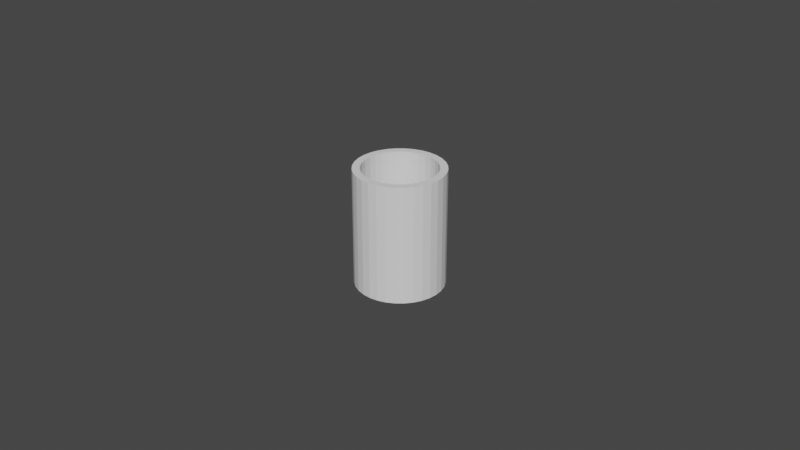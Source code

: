 # Source: copo_colider_1.blend  (saved by Blender 3.6.11; exported with 4.5.12 LTS)
import bpy
from mathutils import Matrix  # noqa: F401  (used for matrix-valued properties, if any)

bpy.ops.wm.read_factory_settings(use_empty=True)
scene = bpy.context.scene
scene.name = 'Scene'

# ---- collections
col_collection = bpy.data.collections.new('Collection'); scene.collection.children.link(col_collection)

# ---- world
world_world = bpy.data.worlds.new('World'); scene.world = world_world
world_world.use_nodes = True; world_world.node_tree.nodes.clear()
_N = world_world.node_tree.nodes; _L = world_world.node_tree.links
n0 = _N.new('ShaderNodeOutputWorld'); n0.name = 'World Output'; n0.location = (300, 300)
n1 = _N.new('ShaderNodeBackground'); n1.name = 'Background'; n1.location = (10, 300)
n1.inputs[0].default_value = (0.05088, 0.05088, 0.05088, 1.0)
_L.new(n1.outputs[0], n0.inputs[0])
n0.is_active_output = True
world_world.color = (0.05088, 0.05088, 0.05088)
world_world.use_sun_shadow = False
world_world.sun_shadow_jitter_overblur = 0.0

# ---- meshes
me_c_rculo = bpy.data.meshes.new('Círculo')
me_c_rculo.from_pydata([(0.04286, 0.7792, 0.1071), (-0.1147, 0.7637, 0.1071), (-0.2662, 0.7177, 0.1071), (-0.4059, 0.643, 0.1071), (-0.5283, 0.5426, 0.1071), (-0.6288, 0.4202, 0.1071), (-0.7034, 0.2805, 0.1071), (-0.7494, 0.129, 0.1071), (-0.7649, -0.02857, 0.1071), (-0.7494, -0.1862, 0.1071), (-0.7034, -0.3377, 0.1071), (-0.6288, -0.4773, 0.1071), (-0.5283, -0.5997, 0.1071), (-0.4059, -0.7002, 0.1071), (-0.2662, -0.7748, 0.1071), (-0.1147, -0.8208, 0.1071), (0.04286, -0.8363, 0.1071), (0.2004, -0.8208, 0.1071), (0.352, -0.7748, 0.1071), (0.4916, -0.7002, 0.1071), (0.614, -0.5997, 0.1071), (0.7145, -0.4773, 0.1071), (0.7891, -0.3377, 0.1071), (0.8351, -0.1862, 0.1071), (0.8506, -0.02857, 0.1071), (0.8351, 0.129, 0.1071), (0.7891, 0.2805, 0.1071), (0.7145, 0.4202, 0.1071), (0.614, 0.5426, 0.1071), (0.4916, 0.643, 0.1071), (0.352, 0.7177, 0.1071), (0.2004, 0.7637, 0.1071), (-0.08809, 0.6298, 0.1071), (0.04286, 0.6427, 0.1071), (-0.214, 0.5916, 0.1071), (-0.3301, 0.5295, 0.1071), (-0.4318, 0.4461, 0.1071), (-0.5153, 0.3443, 0.1071), (-0.5773, 0.2283, 0.1071), (-0.6155, 0.1024, 0.1071), (-0.6284, -0.02857, 0.1071), (-0.6155, -0.1595, 0.1071), (-0.5773, -0.2854, 0.1071), (-0.5153, -0.4015, 0.1071), (-0.4318, -0.5032, 0.1071), (-0.3301, -0.5867, 0.1071), (-0.214, -0.6487, 0.1071), (-0.08809, -0.6869, 0.1071), (0.04286, -0.6998, 0.1071), (0.1738, -0.6869, 0.1071), (0.2997, -0.6487, 0.1071), (0.4158, -0.5867, 0.1071), (0.5175, -0.5032, 0.1071), (0.601, -0.4015, 0.1071), (0.663, -0.2854, 0.1071), (0.7012, -0.1595, 0.1071), (0.7141, -0.02857, 0.1071), (0.7012, 0.1024, 0.1071), (0.663, 0.2283, 0.1071), (0.601, 0.3443, 0.1071), (0.5175, 0.4461, 0.1071), (0.4158, 0.5295, 0.1071), (0.2997, 0.5916, 0.1071), (0.1738, 0.6298, 0.1071), (-0.08809, 0.6298, -0.06178), (0.04286, 0.6427, -0.06178), (-0.214, 0.5916, -0.06178), (-0.3301, 0.5295, -0.06178), (-0.4318, 0.4461, -0.06178), (-0.5153, 0.3443, -0.06178), (-0.5773, 0.2283, -0.06178), (-0.6155, 0.1024, -0.06178), (-0.6284, -0.02857, -0.06178), (-0.6155, -0.1595, -0.06178), (-0.5773, -0.2854, -0.06178), (-0.5153, -0.4015, -0.06178), (-0.4318, -0.5032, -0.06178), (-0.3301, -0.5867, -0.06178), (-0.214, -0.6487, -0.06178), (-0.08809, -0.6869, -0.06178), (0.04286, -0.6998, -0.06178), (0.1738, -0.6869, -0.06178), (0.2997, -0.6487, -0.06178), (0.4158, -0.5867, -0.06178), (0.5175, -0.5032, -0.06178), (0.601, -0.4015, -0.06178), (0.663, -0.2854, -0.06178), (0.7012, -0.1595, -0.06178), (0.7141, -0.02857, -0.06178), (0.7012, 0.1024, -0.06178), (0.663, 0.2283, -0.06178), (0.601, 0.3443, -0.06178), (0.5175, 0.4461, -0.06178), (0.4158, 0.5295, -0.06178), (0.2997, 0.5916, -0.06178), (0.1738, 0.6298, -0.06178), (-0.1147, 0.7637, -0.06178), (0.04286, 0.7792, -0.06178), (-0.2662, 0.7177, -0.06178), (-0.4059, 0.643, -0.06178), (-0.5283, 0.5426, -0.06178), (-0.6288, 0.4202, -0.06178), (-0.7034, 0.2805, -0.06178), (-0.7494, 0.129, -0.06178), (-0.7649, -0.02857, -0.06178), (-0.7494, -0.1862, -0.06178), (-0.7034, -0.3377, -0.06178), (-0.6288, -0.4773, -0.06178), (-0.5283, -0.5997, -0.06178), (-0.4059, -0.7002, -0.06178), (-0.2662, -0.7748, -0.06178), (-0.1147, -0.8208, -0.06178), (0.04286, -0.8363, -0.06178), (0.2004, -0.8208, -0.06178), (0.352, -0.7748, -0.06178), (0.4916, -0.7002, -0.06178), (0.614, -0.5997, -0.06178), (0.7145, -0.4773, -0.06178), (0.7891, -0.3377, -0.06178), (0.8351, -0.1862, -0.06178), (0.8506, -0.02857, -0.06178), (0.8351, 0.129, -0.06178), (0.7891, 0.2805, -0.06178), (0.7145, 0.4202, -0.06178), (0.614, 0.5426, -0.06178), (0.4916, 0.643, -0.06178), (0.352, 0.7177, -0.06178), (0.2004, 0.7637, -0.06178), (-0.08809, 0.6298, 2.093), (0.04286, 0.6427, 2.093), (-0.214, 0.5916, 2.093), (-0.3301, 0.5295, 2.093), (-0.4318, 0.4461, 2.093), (-0.5153, 0.3443, 2.093), (-0.5773, 0.2283, 2.093), (-0.6155, 0.1024, 2.093), (-0.6284, -0.02857, 2.093), (-0.6155, -0.1595, 2.093), (-0.5773, -0.2854, 2.093), (-0.5153, -0.4015, 2.093), (-0.4318, -0.5032, 2.093), (-0.3301, -0.5867, 2.093), (-0.214, -0.6487, 2.093), (-0.08809, -0.6869, 2.093), (0.04286, -0.6998, 2.093), (0.1738, -0.6869, 2.093), (0.2997, -0.6487, 2.093), (0.4158, -0.5867, 2.093), (0.5175, -0.5032, 2.093), (0.601, -0.4015, 2.093), (0.663, -0.2854, 2.093), (0.7012, -0.1595, 2.093), (0.7141, -0.02857, 2.093), (0.7012, 0.1024, 2.093), (0.663, 0.2283, 2.093), (0.601, 0.3443, 2.093), (0.5175, 0.4461, 2.093), (0.4158, 0.5295, 2.093), (0.2997, 0.5916, 2.093), (0.1738, 0.6298, 2.093), (-0.1147, 0.7637, 2.093), (0.04286, 0.7792, 2.093), (-0.2662, 0.7177, 2.093), (-0.4059, 0.643, 2.093), (-0.5283, 0.5426, 2.093), (-0.6288, 0.4202, 2.093), (-0.7034, 0.2805, 2.093), (-0.7494, 0.129, 2.093), (-0.7649, -0.02857, 2.093), (-0.7494, -0.1862, 2.093), (-0.7034, -0.3377, 2.093), (-0.6288, -0.4773, 2.093), (-0.5283, -0.5997, 2.093), (-0.4059, -0.7002, 2.093), (-0.2662, -0.7748, 2.093), (-0.1147, -0.8208, 2.093), (0.04286, -0.8363, 2.093), (0.2004, -0.8208, 2.093), (0.352, -0.7748, 2.093), (0.4916, -0.7002, 2.093), (0.614, -0.5997, 2.093), (0.7145, -0.4773, 2.093), (0.7891, -0.3377, 2.093), (0.8351, -0.1862, 2.093), (0.8506, -0.02857, 2.093), (0.8351, 0.129, 2.093), (0.7891, 0.2805, 2.093), (0.7145, 0.4202, 2.093), (0.614, 0.5426, 2.093), (0.4916, 0.643, 2.093), (0.352, 0.7177, 2.093), (0.2004, 0.7637, 2.093)], [], [(32, 34, 35, 36, 37, 38, 39, 40, 41, 42, 43, 44, 45, 46, 47, 48, 49, 50, 51, 52, 53, 54, 55, 56, 57, 58, 59, 60, 61, 62, 63, 33), (63, 159, 129, 33), (26, 186, 185, 25), (36, 132, 133, 37), (62, 158, 159, 63), (25, 185, 184, 24), (35, 131, 132, 36), (61, 157, 158, 62), (24, 184, 183, 23), (34, 130, 131, 35), (60, 156, 157, 61), (23, 183, 182, 22), (32, 128, 130, 34), (59, 155, 156, 60), (22, 182, 181, 21), (33, 129, 128, 32), (58, 154, 155, 59), (21, 181, 180, 20), (57, 153, 154, 58), (20, 180, 179, 19), (56, 152, 153, 57), (19, 179, 178, 18), (55, 151, 152, 56), (18, 178, 177, 17), (54, 150, 151, 55), (17, 177, 176, 16), (53, 149, 150, 54), (16, 176, 175, 15), (52, 148, 149, 53), (15, 175, 174, 14), (51, 147, 148, 52), (14, 174, 173, 13), (50, 146, 147, 51), (64, 65, 95, 94, 93, 92, 91, 90, 89, 88, 87, 86, 85, 84, 83, 82, 81, 80, 79, 78, 77, 76, 75, 74, 73, 72, 71, 70, 69, 68, 67, 66), (64, 96, 97, 65), (66, 98, 96, 64), (67, 99, 98, 66), (68, 100, 99, 67), (69, 101, 100, 68), (70, 102, 101, 69), (71, 103, 102, 70), (72, 104, 103, 71), (73, 105, 104, 72), (74, 106, 105, 73), (75, 107, 106, 74), (76, 108, 107, 75), (77, 109, 108, 76), (78, 110, 109, 77), (79, 111, 110, 78), (80, 112, 111, 79), (81, 113, 112, 80), (82, 114, 113, 81), (83, 115, 114, 82), (84, 116, 115, 83), (85, 117, 116, 84), (86, 118, 117, 85), (87, 119, 118, 86), (88, 120, 119, 87), (89, 121, 120, 88), (90, 122, 121, 89), (91, 123, 122, 90), (92, 124, 123, 91), (93, 125, 124, 92), (94, 126, 125, 93), (95, 127, 126, 94), (65, 97, 127, 95), (11, 107, 108, 12), (25, 121, 122, 26), (12, 108, 109, 13), (26, 122, 123, 27), (13, 109, 110, 14), (0, 97, 96, 1), (27, 123, 124, 28), (14, 110, 111, 15), (1, 96, 98, 2), (28, 124, 125, 29), (15, 111, 112, 16), (2, 98, 99, 3), (29, 125, 126, 30), (16, 112, 113, 17), (3, 99, 100, 4), (30, 126, 127, 31), (17, 113, 114, 18), (4, 100, 101, 5), (31, 127, 97, 0), (18, 114, 115, 19), (5, 101, 102, 6), (19, 115, 116, 20), (6, 102, 103, 7), (20, 116, 117, 21), (7, 103, 104, 8), (21, 117, 118, 22), (8, 104, 105, 9), (22, 118, 119, 23), (9, 105, 106, 10), (23, 119, 120, 24), (10, 106, 107, 11), (24, 120, 121, 25), (128, 129, 161, 160), (130, 128, 160, 162), (131, 130, 162, 163), (132, 131, 163, 164), (133, 132, 164, 165), (134, 133, 165, 166), (135, 134, 166, 167), (136, 135, 167, 168), (137, 136, 168, 169), (138, 137, 169, 170), (139, 138, 170, 171), (140, 139, 171, 172), (141, 140, 172, 173), (142, 141, 173, 174), (143, 142, 174, 175), (144, 143, 175, 176), (145, 144, 176, 177), (146, 145, 177, 178), (147, 146, 178, 179), (148, 147, 179, 180), (149, 148, 180, 181), (150, 149, 181, 182), (151, 150, 182, 183), (152, 151, 183, 184), (153, 152, 184, 185), (154, 153, 185, 186), (155, 154, 186, 187), (156, 155, 187, 188), (157, 156, 188, 189), (158, 157, 189, 190), (159, 158, 190, 191), (129, 159, 191, 161), (37, 133, 134, 38), (27, 187, 186, 26), (1, 160, 161, 0), (38, 134, 135, 39), (28, 188, 187, 27), (2, 162, 160, 1), (39, 135, 136, 40), (29, 189, 188, 28), (3, 163, 162, 2), (40, 136, 137, 41), (30, 190, 189, 29), (4, 164, 163, 3), (41, 137, 138, 42), (31, 191, 190, 30), (5, 165, 164, 4), (42, 138, 139, 43), (0, 161, 191, 31), (6, 166, 165, 5), (43, 139, 140, 44), (7, 167, 166, 6), (44, 140, 141, 45), (8, 168, 167, 7), (45, 141, 142, 46), (9, 169, 168, 8), (46, 142, 143, 47), (10, 170, 169, 9), (47, 143, 144, 48), (11, 171, 170, 10), (48, 144, 145, 49), (12, 172, 171, 11), (49, 145, 146, 50), (13, 173, 172, 12)])
_uv = me_c_rculo.uv_layers.new(name='Mapa UV')
_uv.uv.foreach_set('vector', [0.0, 0.0, 0.0, 0.0, 0.0, 0.0, 0.0, 0.0, 0.0, 0.0, 0.0, 0.0, 0.0, 0.0, 0.0, 0.0, 0.0, 0.0, 0.0, 0.0, 0.0, 0.0, 0.0, 0.0, 0.0, 0.0, 0.0, 0.0, 0.0, 0.0, 0.0, 0.0, 0.0, 0.0, 0.0, 0.0, 0.0, 0.0, 0.0, 0.0, 0.0, 0.0, 0.0, 0.0, 0.0, 0.0, 0.0, 0.0, 0.0, 0.0, 0.0, 0.0, 0.0, 0.0, 0.0, 0.0, 0.0, 0.0, 0.0, 0.0, 0.0, 0.0, 0.0, 0.0, 0.0, 0.0, 0.0, 0.0, 0.0, 0.0, 0.0, 0.0, 0.0, 0.0, 0.0, 0.0, 0.0, 0.0, 0.0, 0.0, 0.0, 0.0, 0.0, 0.0, 0.0, 0.0, 0.0, 0.0, 0.0, 0.0, 0.0, 0.0, 0.0, 0.0, 0.0, 0.0, 0.0, 0.0, 0.0, 0.0, 0.0, 0.0, 0.0, 0.0, 0.0, 0.0, 0.0, 0.0, 0.0, 0.0, 0.0, 0.0, 0.0, 0.0, 0.0, 0.0, 0.0, 0.0, 0.0, 0.0, 0.0, 0.0, 0.0, 0.0, 0.0, 0.0, 0.0, 0.0, 0.0, 0.0, 0.0, 0.0, 0.0, 0.0, 0.0, 0.0, 0.0, 0.0, 0.0, 0.0, 0.0, 0.0, 0.0, 0.0, 0.0, 0.0, 0.0, 0.0, 0.0, 0.0, 0.0, 0.0, 0.0, 0.0, 0.0, 0.0, 0.0, 0.0, 0.0, 0.0, 0.0, 0.0, 0.0, 0.0, 0.0, 0.0, 0.0, 0.0, 0.0, 0.0, 0.0, 0.0, 0.0, 0.0, 0.0, 0.0, 0.0, 0.0, 0.0, 0.0, 0.0, 0.0, 0.0, 0.0, 0.0, 0.0, 0.0, 0.0, 0.0, 0.0, 0.0, 0.0, 0.0, 0.0, 0.0, 0.0, 0.0, 0.0, 0.0, 0.0, 0.0, 0.0, 0.0, 0.0, 0.0, 0.0, 0.0, 0.0, 0.0, 0.0, 0.0, 0.0, 0.0, 0.0, 0.0, 0.0, 0.0, 0.0, 0.0, 0.0, 0.0, 0.0, 0.0, 0.0, 0.0, 0.0, 0.0, 0.0, 0.0, 0.0, 0.0, 0.0, 0.0, 0.0, 0.0, 0.0, 0.0, 0.0, 0.0, 0.0, 0.0, 0.0, 0.0, 0.0, 0.0, 0.0, 0.0, 0.0, 0.0, 0.0, 0.0, 0.0, 0.0, 0.0, 0.0, 0.0, 0.0, 0.0, 0.0, 0.0, 0.0, 0.0, 0.0, 0.0, 0.0, 0.0, 0.0, 0.0, 0.0, 0.0, 0.0, 0.0, 0.0, 0.0, 0.0, 0.0, 0.0, 0.0, 0.0, 0.0, 0.0, 0.0, 0.0, 0.0, 0.0, 0.0, 0.0, 0.0, 0.0, 0.0, 0.0, 0.0, 0.0, 0.0, 0.0, 0.0, 0.0, 0.0, 0.0, 0.0, 0.0, 0.0, 0.0, 0.0, 0.0, 0.0, 0.0, 0.0, 0.0, 0.0, 0.0, 0.0, 0.0, 0.0, 0.0, 0.0, 0.0, 0.0, 0.0, 0.0, 0.0, 0.0, 0.0, 0.0, 0.0, 0.0, 0.0, 0.0, 0.0, 0.0, 0.0, 0.0, 0.0, 0.0, 0.0, 0.0, 0.0, 0.0, 0.0, 0.0, 0.0, 0.0, 0.0, 0.0, 0.0, 0.0, 0.0, 0.0, 0.0, 0.0, 0.0, 0.0, 0.0, 0.0, 0.0, 0.0, 0.0, 0.0, 0.0, 0.0, 0.0, 0.0, 0.0, 0.0, 0.0, 0.0, 0.0, 0.0, 0.0, 0.0, 0.0, 0.0, 0.0, 0.0, 0.0, 0.0, 0.0, 0.0, 0.0, 0.0, 0.0, 0.0, 0.0, 0.0, 0.0, 0.0, 0.0, 0.0, 0.0, 0.0, 0.0, 0.0, 0.0, 0.0, 0.0, 0.0, 0.0, 0.0, 0.0, 0.0, 0.0, 0.0, 0.0, 0.0, 0.0, 0.0, 0.0, 0.0, 0.0, 0.0, 0.0, 0.0, 0.0, 0.0, 0.0, 0.0, 0.0, 0.0, 0.0, 0.0, 0.0, 0.0, 0.0, 0.0, 0.0, 0.0, 0.0, 0.0, 0.0, 0.0, 0.0, 0.0, 0.0, 0.0, 0.0, 0.0, 0.0, 0.0, 0.0, 0.0, 0.0, 0.0, 0.0, 0.0, 0.0, 0.0, 0.0, 0.0, 0.0, 0.0, 0.0, 0.0, 0.0, 0.0, 0.0, 0.0, 0.0, 0.0, 0.0, 0.0, 0.0, 0.0, 0.0, 0.0, 0.0, 0.0, 0.0, 0.0, 0.0, 0.0, 0.0, 0.0, 0.0, 0.0, 0.0, 0.0, 0.0, 0.0, 0.0, 0.0, 0.0, 0.0, 0.0, 0.0, 0.0, 0.0, 0.0, 0.0, 0.0, 0.0, 0.0, 0.0, 0.0, 0.0, 0.0, 0.0, 0.0, 0.0, 0.0, 0.0, 0.0, 0.0, 0.0, 0.0, 0.0, 0.0, 0.0, 0.0, 0.0, 0.0, 0.0, 0.0, 0.0, 0.0, 0.0, 0.0, 0.0, 0.0, 0.0, 0.0, 0.0, 0.0, 0.0, 0.0, 0.0, 0.0, 0.0, 0.0, 0.0, 0.0, 0.0, 0.0, 0.0, 0.0, 0.0, 0.0, 0.0, 0.0, 0.0, 0.0, 0.0, 0.0, 0.0, 0.0, 0.0, 0.0, 0.0, 0.0, 0.0, 0.0, 0.0, 0.0, 0.0, 0.0, 0.0, 0.0, 0.0, 0.0, 0.0, 0.0, 0.0, 0.0, 0.0, 0.0, 0.0, 0.0, 0.0, 0.0, 0.0, 0.0, 0.0, 0.0, 0.0, 0.0, 0.0, 0.0, 0.0, 0.0, 0.0, 0.0, 0.0, 0.0, 0.0, 0.0, 0.0, 0.0, 0.0, 0.0, 0.0, 0.0, 0.0, 0.0, 0.0, 0.0, 0.0, 0.0, 0.0, 0.0, 0.0, 0.0, 0.0, 0.0, 0.0, 0.0, 0.0, 0.0, 0.0, 0.0, 0.0, 0.0, 0.0, 0.0, 0.0, 0.0, 0.0, 0.0, 0.0, 0.0, 0.0, 0.0, 0.0, 0.0, 0.0, 0.0, 0.0, 0.0, 0.0, 0.0, 0.0, 0.0, 0.0, 0.0, 0.0, 0.0, 0.0, 0.0, 0.0, 0.0, 0.0, 0.0, 0.0, 0.0, 0.0, 0.0, 0.0, 0.0, 0.0, 0.0, 0.0, 0.0, 0.0, 0.0, 0.0, 0.0, 0.0, 0.0, 0.0, 0.0, 0.0, 0.0, 0.0, 0.0, 0.0, 0.0, 0.0, 0.0, 0.0, 0.0, 0.0, 0.0, 0.0, 0.0, 0.0, 0.0, 0.0, 0.0, 0.0, 0.0, 0.0, 0.0, 0.0, 0.0, 0.0, 0.0, 0.0, 0.0, 0.0, 0.0, 0.0, 0.0, 0.0, 0.0, 0.0, 0.0, 0.0, 0.0, 0.0, 0.0, 0.0, 0.0, 0.0, 0.0, 0.0, 0.0, 0.0, 0.0, 0.0, 0.0, 0.0, 0.0, 0.0, 0.0, 0.0, 0.0, 0.0, 0.0, 0.0, 0.0, 0.0, 0.0, 0.0, 0.0, 0.0, 0.0, 0.0, 0.0, 0.0, 0.0, 0.0, 0.0, 0.0, 0.0, 0.0, 0.0, 0.0, 0.0, 0.0, 0.0, 0.0, 0.0, 0.0, 0.0, 0.0, 0.0, 0.0, 0.0, 0.0, 0.0, 0.0, 0.0, 0.0, 0.0, 0.0, 0.0, 0.0, 0.0, 0.0, 0.0, 0.0, 0.0, 0.0, 0.0, 0.0, 0.0, 0.0, 0.0, 0.0, 0.0, 0.0, 0.0, 0.0, 0.0, 0.0, 0.0, 0.0, 0.0, 0.0, 0.0, 0.0, 0.0, 0.0, 0.0, 0.0, 0.0, 0.0, 0.0, 0.0, 0.0, 0.0, 0.0, 0.0, 0.0, 0.0, 0.0, 0.0, 0.0, 0.0, 0.0, 0.0, 0.0, 0.0, 0.0, 0.0, 0.0, 0.0, 0.0, 0.0, 0.0, 0.0, 0.0, 0.0, 0.0, 0.0, 0.0, 0.0, 0.0, 0.0, 0.0, 0.0, 0.0, 0.0, 0.0, 0.0, 0.0, 0.0, 0.0, 0.0, 0.0, 0.0, 0.0, 0.0, 0.0, 0.0, 0.0, 0.0, 0.0, 0.0, 0.0, 0.0, 0.0, 0.0, 0.0, 0.0, 0.0, 0.0, 0.0, 0.0, 0.0, 0.0, 0.0, 0.0, 0.0, 0.0, 0.0, 0.0, 0.0, 0.0, 0.0, 0.0, 0.0, 0.0, 0.0, 0.0, 0.0, 0.0, 0.0, 0.0, 0.0, 0.0, 0.0, 0.0, 0.0, 0.0, 0.0, 0.0, 0.0, 0.0, 0.0, 0.0, 0.0, 0.0, 0.0, 0.0, 0.0, 0.0, 0.0, 0.0, 0.0, 0.0, 0.0, 0.0, 0.0, 0.0, 0.0, 0.0, 0.0, 0.0, 0.0, 0.0, 0.0, 0.0, 0.0, 0.0, 0.0, 0.0, 0.0, 0.0, 0.0, 0.0, 0.0, 0.0, 0.0, 0.0, 0.0, 0.0, 0.0, 0.0, 0.0, 0.0, 0.0, 0.0, 0.0, 0.0, 0.0, 0.0, 0.0, 0.0, 0.0, 0.0, 0.0, 0.0, 0.0, 0.0, 0.0, 0.0, 0.0, 0.0, 0.0, 0.0, 0.0, 0.0, 0.0, 0.0, 0.0, 0.0, 0.0, 0.0, 0.0, 0.0, 0.0, 0.0, 0.0, 0.0, 0.0, 0.0, 0.0, 0.0, 0.0, 0.0, 0.0, 0.0, 0.0, 0.0, 0.0, 0.0, 0.0, 0.0, 0.0, 0.0, 0.0, 0.0, 0.0, 0.0, 0.0, 0.0, 0.0, 0.0, 0.0, 0.0, 0.0, 0.0, 0.0, 0.0, 0.0, 0.0, 0.0, 0.0, 0.0, 0.0, 0.0, 0.0, 0.0, 0.0, 0.0, 0.0, 0.0, 0.0, 0.0, 0.0, 0.0, 0.0, 0.0, 0.0, 0.0, 0.0, 0.0, 0.0, 0.0, 0.0, 0.0, 0.0, 0.0, 0.0, 0.0, 0.0, 0.0, 0.0, 0.0, 0.0, 0.0, 0.0, 0.0, 0.0, 0.0, 0.0, 0.0, 0.0, 0.0, 0.0, 0.0, 0.0, 0.0, 0.0, 0.0, 0.0, 0.0, 0.0, 0.0, 0.0, 0.0, 0.0, 0.0, 0.0, 0.0, 0.0, 0.0, 0.0, 0.0, 0.0, 0.0, 0.0, 0.0, 0.0, 0.0, 0.0, 0.0, 0.0, 0.0, 0.0, 0.0, 0.0, 0.0, 0.0, 0.0, 0.0, 0.0, 0.0, 0.0, 0.0, 0.0, 0.0, 0.0, 0.0, 0.0, 0.0, 0.0, 0.0, 0.0, 0.0, 0.0, 0.0, 0.0, 0.0, 0.0, 0.0, 0.0, 0.0, 0.0, 0.0, 0.0, 0.0, 0.0, 0.0, 0.0, 0.0, 0.0, 0.0, 0.0, 0.0, 0.0, 0.0, 0.0, 0.0, 0.0, 0.0, 0.0, 0.0, 0.0, 0.0, 0.0, 0.0, 0.0, 0.0, 0.0, 0.0, 0.0, 0.0, 0.0, 0.0, 0.0, 0.0, 0.0, 0.0, 0.0, 0.0, 0.0, 0.0, 0.0, 0.0, 0.0, 0.0, 0.0, 0.0, 0.0, 0.0, 0.0, 0.0, 0.0, 0.0, 0.0, 0.0, 0.0, 0.0, 0.0, 0.0, 0.0, 0.0, 0.0, 0.0, 0.0, 0.0, 0.0, 0.0, 0.0, 0.0, 0.0, 0.0, 0.0, 0.0, 0.0, 0.0, 0.0, 0.0, 0.0, 0.0, 0.0, 0.0, 0.0, 0.0, 0.0, 0.0, 0.0, 0.0, 0.0, 0.0, 0.0, 0.0, 0.0, 0.0, 0.0, 0.0, 0.0, 0.0, 0.0, 0.0, 0.0, 0.0, 0.0, 0.0, 0.0, 0.0, 0.0, 0.0, 0.0, 0.0, 0.0, 0.0, 0.0, 0.0, 0.0, 0.0, 0.0, 0.0, 0.0, 0.0, 0.0, 0.0, 0.0, 0.0, 0.0, 0.0, 0.0, 0.0, 0.0, 0.0, 0.0, 0.0, 0.0, 0.0, 0.0, 0.0, 0.0, 0.0, 0.0, 0.0, 0.0, 0.0, 0.0, 0.0, 0.0, 0.0, 0.0, 0.0, 0.0, 0.0, 0.0, 0.0, 0.0, 0.0, 0.0, 0.0, 0.0, 0.0, 0.0, 0.0, 0.0, 0.0, 0.0, 0.0, 0.0, 0.0, 0.0, 0.0, 0.0, 0.0, 0.0, 0.0, 0.0, 0.0, 0.0, 0.0, 0.0, 0.0, 0.0, 0.0, 0.0, 0.0, 0.0, 0.0, 0.0, 0.0, 0.0, 0.0, 0.0, 0.0, 0.0, 0.0, 0.0, 0.0, 0.0, 0.0, 0.0, 0.0, 0.0, 0.0, 0.0, 0.0, 0.0, 0.0, 0.0, 0.0, 0.0, 0.0, 0.0, 0.0, 0.0, 0.0, 0.0, 0.0, 0.0, 0.0, 0.0, 0.0, 0.0, 0.0, 0.0, 0.0, 0.0, 0.0, 0.0, 0.0, 0.0, 0.0, 0.0, 0.0, 0.0, 0.0, 0.0, 0.0, 0.0, 0.0, 0.0, 0.0, 0.0, 0.0, 0.0, 0.0, 0.0, 0.0, 0.0, 0.0, 0.0, 0.0, 0.0, 0.0, 0.0, 0.0, 0.0, 0.0, 0.0, 0.0, 0.0, 0.0, 0.0, 0.0, 0.0, 0.0, 0.0, 0.0, 0.0, 0.0, 0.0, 0.0, 0.0, 0.0, 0.0, 0.0, 0.0, 0.0, 0.0, 0.0, 0.0, 0.0, 0.0, 0.0, 0.0, 0.0, 0.0, 0.0, 0.0, 0.0, 0.0, 0.0, 0.0, 0.0, 0.0, 0.0, 0.0, 0.0, 0.0, 0.0, 0.0, 0.0, 0.0, 0.0, 0.0, 0.0, 0.0, 0.0, 0.0, 0.0, 0.0, 0.0, 0.0, 0.0, 0.0, 0.0, 0.0, 0.0, 0.0, 0.0, 0.0, 0.0, 0.0, 0.0, 0.0, 0.0, 0.0])
me_c_rculo.update()

# ---- objects
ob_c_rculo = bpy.data.objects.new('Círculo', me_c_rculo)

# ---- transforms, parenting, visibility, modifiers, constraints
ob_c_rculo.location = (-5.588e-05, 0.005475, 0.01889)
ob_c_rculo.scale = (0.01709, 0.01709, 0.01709)

# ---- collection membership
col_collection.objects.link(ob_c_rculo)

# ---- scene / render settings (as saved in the file)
scene.frame_start = 1; scene.frame_end = 250; scene.frame_set(19)
scene.render.engine = 'BLENDER_EEVEE_NEXT'
scene.cycles.sampling_pattern = 'TABULATED_SOBOL'
scene.cycles.use_light_tree = False
scene.view_settings.view_transform = 'Filmic'
bpy.context.view_layer.update()

# ---- added for rendering (the .blend has no active camera and no usable light): camera, sun
cam_auto = bpy.data.cameras.new('AutoCamera')
cam_auto.lens = 50.0
cam_auto.sensor_width = 36.0
cam_auto.clip_end = 1000.0
ob_auto_camera = bpy.data.objects.new('AutoCamera', cam_auto)
scene.collection.objects.link(ob_auto_camera)
ob_auto_camera.location = (0.185722, -0.217067, 0.184284)
ob_auto_camera.rotation_euler = (1.09748, -7.21219e-08, 0.694738)
scene.camera = ob_auto_camera
light_auto_sun = bpy.data.lights.new('AutoSun', 'SUN')
light_auto_sun.energy = 3.0
light_auto_sun.angle = 0.0523599
ob_auto_sun = bpy.data.objects.new('AutoSun', light_auto_sun)
scene.collection.objects.link(ob_auto_sun)
ob_auto_sun.rotation_euler = (0.872665, 0.174533, 0.523599)
bpy.context.view_layer.update()
